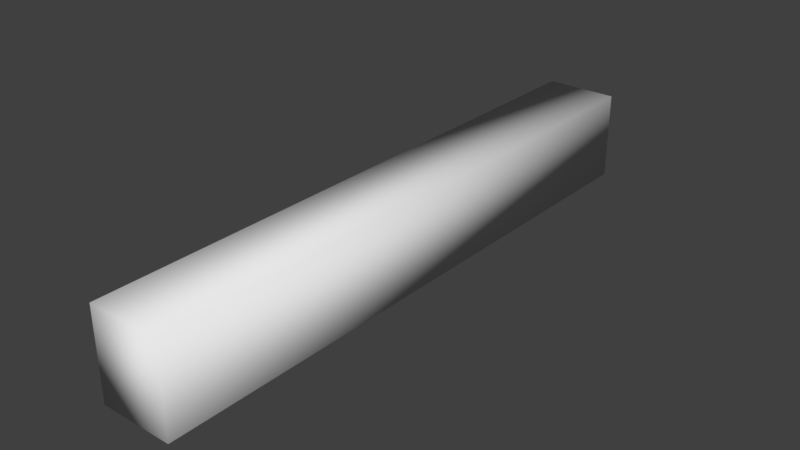 # Source: deprecated_dummy.blend  (saved by Blender 2.79.0; exported with 4.5.12 LTS)
import bpy
from mathutils import Matrix  # noqa: F401  (used for matrix-valued properties, if any)

bpy.ops.wm.read_factory_settings(use_empty=True)
scene = bpy.context.scene
scene.name = 'Scene'

# ---- collections
col_collection_1 = bpy.data.collections.new('Collection 1'); scene.collection.children.link(col_collection_1)

# ---- materials (node trees are filled in below, after node groups)
mat_deprecated_dummy = bpy.data.materials.new('deprecated_dummy')
mat_deprecated_dummy.alpha_threshold = 0.0
mat_deprecated_dummy.use_transparent_shadow = False
mat_deprecated_dummy.roughness = 0.5

# ---- material node trees

# ---- world
world_world = bpy.data.worlds.new('World'); scene.world = world_world
world_world.color = (0.05088, 0.05088, 0.05088)
world_world.use_sun_shadow = False
world_world.sun_shadow_jitter_overblur = 0.0
world_world.cycles.sampling_method = 'MANUAL'

# ---- meshes
me_cube_001 = bpy.data.meshes.new('Cube.001')
me_cube_001.from_pydata([(-1.459, -12.01, 0.4547), (-1.459, -12.01, 4.002), (-1.459, 12.01, 0.4547), (-1.459, 12.01, 4.002), (1.459, -12.01, 0.4547), (1.459, -12.01, 4.002), (1.459, 12.01, 0.4547), (1.459, 12.01, 4.002)], [], [(0, 1, 3, 2), (2, 3, 7, 6), (6, 7, 5, 4), (4, 5, 1, 0), (2, 6, 4, 0), (7, 3, 1, 5)])
me_cube_001.polygons.foreach_set('use_smooth', [True] * 6)
_uv = me_cube_001.uv_layers.new(name='UVMap')
_uv.uv.foreach_set('vector', [0.3053, 0.9959, 0.1588, 0.9959, 0.1588, 0.004129, 0.3053, 0.004129, 0.6916, 0.004129, 0.6916, 0.1506, 0.5711, 0.1506, 0.5711, 0.004129, 0.1506, 0.9959, 0.004129, 0.9959, 0.004129, 0.004129, 0.1506, 0.004129, 0.5711, 0.3053, 0.5711, 0.1588, 0.6916, 0.1588, 0.6916, 0.3053, 0.4423, 0.004129, 0.5628, 0.004129, 0.5628, 0.9959, 0.4423, 0.9959, 0.434, 0.9959, 0.3135, 0.9959, 0.3135, 0.004129, 0.434, 0.004129])
me_cube_001.materials.append(mat_deprecated_dummy)
me_cube_001.use_remesh_preserve_volume = False
me_cube_001.use_remesh_preserve_attributes = False
me_cube_001.use_mirror_vertex_groups = False
me_cube_001.update()

# ---- objects
ob_1_0000_main = bpy.data.objects.new('1_0000_main', me_cube_001)

# ---- transforms, parenting, visibility, modifiers, constraints
ob_1_0000_main.location = (0.0, 0.0, 0.0)
ob_1_0000_main.lineart.crease_threshold = 0.0

# ---- collection membership
col_collection_1.objects.link(ob_1_0000_main)

# ---- scene / render settings (as saved in the file)
scene.frame_start = 1; scene.frame_end = 250; scene.frame_set(0)
scene.render.engine = 'BLENDER_EEVEE_NEXT'
scene.render.resolution_percentage = 50
scene.render.dither_intensity = 0.0
scene.render.bake_margin = 0
scene.cycles.use_denoising = False
scene.cycles.samples = 128
scene.cycles.sampling_pattern = 'TABULATED_SOBOL'
scene.cycles.use_adaptive_sampling = False
scene.cycles.use_light_tree = False
scene.cycles.blur_glossy = 0.0
scene.cycles.sample_clamp_indirect = 0.0
scene.view_settings.view_transform = 'Standard'
bpy.context.view_layer.update()

# ---- added for rendering (the .blend has no active camera and no usable light): camera, sun
cam_auto = bpy.data.cameras.new('AutoCamera')
cam_auto.lens = 50.0
cam_auto.sensor_width = 36.0
cam_auto.clip_end = 1000.0
ob_auto_camera = bpy.data.objects.new('AutoCamera', cam_auto)
scene.collection.objects.link(ob_auto_camera)
ob_auto_camera.location = (22.6276, -27.1531, 20.3304)
ob_auto_camera.rotation_euler = (1.09748, -7.21219e-08, 0.694738)
scene.camera = ob_auto_camera
light_auto_sun = bpy.data.lights.new('AutoSun', 'SUN')
light_auto_sun.energy = 3.0
light_auto_sun.angle = 0.0523599
ob_auto_sun = bpy.data.objects.new('AutoSun', light_auto_sun)
scene.collection.objects.link(ob_auto_sun)
ob_auto_sun.rotation_euler = (0.872665, 0.174533, 0.523599)
bpy.context.view_layer.update()
